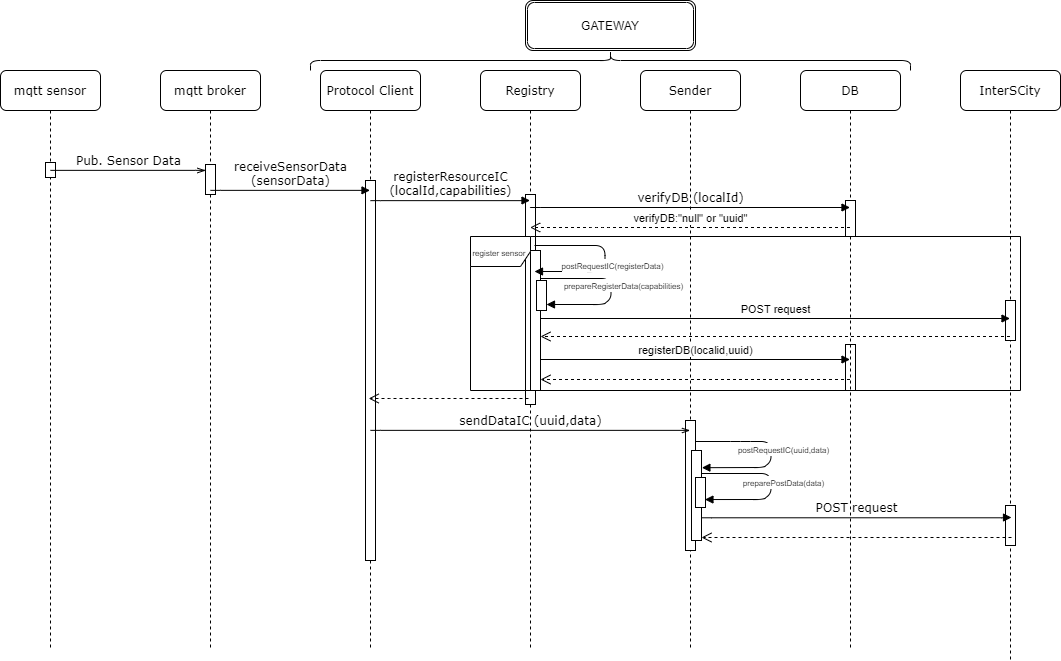

The diagram above was exported from draw.io. Its source (the exported page's mxGraphModel, read from the mxfile embedded in the PNG):
<mxGraphModel dx="496" dy="263" grid="1" gridSize="10" guides="1" tooltips="1" connect="1" arrows="1" fold="1" page="1" pageScale="1" pageWidth="1100" pageHeight="850" background="#ffffff" math="0" shadow="0">
  <root>
    <mxCell id="0" />
    <mxCell id="1" parent="0" />
    <mxCell id="7baba1c4bc27f4b0-3" value="Protocol Client" style="shape=umlLifeline;perimeter=lifelinePerimeter;whiteSpace=wrap;html=1;container=1;collapsible=0;recursiveResize=0;outlineConnect=0;rounded=1;shadow=0;comic=0;labelBackgroundColor=none;strokeWidth=1;fontFamily=Verdana;fontSize=12;align=center;" parent="1" vertex="1">
      <mxGeometry x="360" y="80" width="100" height="580" as="geometry" />
    </mxCell>
    <mxCell id="vZ1PvOuDulmxwh-C_wIs-3" value="" style="html=1;points=[];perimeter=orthogonalPerimeter;" parent="7baba1c4bc27f4b0-3" vertex="1">
      <mxGeometry x="45" y="110" width="10" height="380" as="geometry" />
    </mxCell>
    <mxCell id="vZ1PvOuDulmxwh-C_wIs-13" value="" style="html=1;points=[];perimeter=orthogonalPerimeter;" parent="1" vertex="1">
      <mxGeometry x="885" y="354" width="10" height="46" as="geometry" />
    </mxCell>
    <mxCell id="7baba1c4bc27f4b0-2" value="mqtt broker" style="shape=umlLifeline;perimeter=lifelinePerimeter;whiteSpace=wrap;html=1;container=1;collapsible=0;recursiveResize=0;outlineConnect=0;rounded=1;shadow=0;comic=0;labelBackgroundColor=none;strokeWidth=1;fontFamily=Verdana;fontSize=12;align=center;" parent="1" vertex="1">
      <mxGeometry x="200" y="80" width="100" height="580" as="geometry" />
    </mxCell>
    <mxCell id="vZ1PvOuDulmxwh-C_wIs-2" value="" style="html=1;points=[];perimeter=orthogonalPerimeter;" parent="7baba1c4bc27f4b0-2" vertex="1">
      <mxGeometry x="45" y="94" width="10" height="30" as="geometry" />
    </mxCell>
    <mxCell id="7baba1c4bc27f4b0-4" value="DB" style="shape=umlLifeline;perimeter=lifelinePerimeter;whiteSpace=wrap;html=1;container=1;collapsible=0;recursiveResize=0;outlineConnect=0;rounded=1;shadow=0;comic=0;labelBackgroundColor=none;strokeWidth=1;fontFamily=Verdana;fontSize=12;align=center;" parent="1" vertex="1">
      <mxGeometry x="840" y="80" width="100" height="580" as="geometry" />
    </mxCell>
    <mxCell id="vZ1PvOuDulmxwh-C_wIs-9" value="" style="html=1;points=[];perimeter=orthogonalPerimeter;" parent="7baba1c4bc27f4b0-4" vertex="1">
      <mxGeometry x="45" y="130" width="10" height="36" as="geometry" />
    </mxCell>
    <mxCell id="7baba1c4bc27f4b0-5" value="InterSCity" style="shape=umlLifeline;perimeter=lifelinePerimeter;whiteSpace=wrap;html=1;container=1;collapsible=0;recursiveResize=0;outlineConnect=0;rounded=1;shadow=0;comic=0;labelBackgroundColor=none;strokeWidth=1;fontFamily=Verdana;fontSize=12;align=center;" parent="1" vertex="1">
      <mxGeometry x="1000" y="80" width="100" height="590" as="geometry" />
    </mxCell>
    <mxCell id="vZ1PvOuDulmxwh-C_wIs-10" value="" style="html=1;points=[];perimeter=orthogonalPerimeter;" parent="7baba1c4bc27f4b0-5" vertex="1">
      <mxGeometry x="45" y="230" width="10" height="40" as="geometry" />
    </mxCell>
    <mxCell id="9Osm1j-1h9KX1VyIP_40-5" value="" style="html=1;points=[];perimeter=orthogonalPerimeter;" parent="7baba1c4bc27f4b0-5" vertex="1">
      <mxGeometry x="45" y="435" width="10" height="40" as="geometry" />
    </mxCell>
    <mxCell id="7baba1c4bc27f4b0-8" value="mqtt sensor" style="shape=umlLifeline;perimeter=lifelinePerimeter;whiteSpace=wrap;html=1;container=1;collapsible=0;recursiveResize=0;outlineConnect=0;rounded=1;shadow=0;comic=0;labelBackgroundColor=none;strokeWidth=1;fontFamily=Verdana;fontSize=12;align=center;" parent="1" vertex="1">
      <mxGeometry x="40" y="80" width="100" height="580" as="geometry" />
    </mxCell>
    <mxCell id="vZ1PvOuDulmxwh-C_wIs-1" value="" style="html=1;points=[];perimeter=orthogonalPerimeter;" parent="7baba1c4bc27f4b0-8" vertex="1">
      <mxGeometry x="45" y="92" width="10" height="15" as="geometry" />
    </mxCell>
    <mxCell id="7baba1c4bc27f4b0-11" value="Pub. Sensor Data" style="html=1;verticalAlign=bottom;endArrow=openThin;entryX=0;entryY=0;labelBackgroundColor=none;fontFamily=Verdana;fontSize=12;edgeStyle=elbowEdgeStyle;elbow=vertical;endFill=0;" parent="1" source="7baba1c4bc27f4b0-8" edge="1">
      <mxGeometry relative="1" as="geometry">
        <mxPoint x="115" y="180" as="sourcePoint" />
        <mxPoint x="245" y="180" as="targetPoint" />
      </mxGeometry>
    </mxCell>
    <mxCell id="wSFc2xPMtiHXs8hzHKk8-4" value="receiveSensorData&lt;br&gt;(sensorData)" style="html=1;verticalAlign=bottom;endArrow=block;labelBackgroundColor=none;fontFamily=Verdana;fontSize=12;edgeStyle=elbowEdgeStyle;elbow=vertical;endFill=1;" parent="1" target="7baba1c4bc27f4b0-3" edge="1">
      <mxGeometry relative="1" as="geometry">
        <mxPoint x="250" y="200" as="sourcePoint" />
        <mxPoint x="380" y="200" as="targetPoint" />
      </mxGeometry>
    </mxCell>
    <mxCell id="dhBck0TkKdlzHn4kaaiq-1" value="&lt;div&gt;Registry&lt;/div&gt;" style="shape=umlLifeline;perimeter=lifelinePerimeter;whiteSpace=wrap;html=1;container=1;collapsible=0;recursiveResize=0;outlineConnect=0;rounded=1;shadow=0;comic=0;labelBackgroundColor=none;strokeWidth=1;fontFamily=Verdana;fontSize=12;align=center;" parent="1" vertex="1">
      <mxGeometry x="520" y="80" width="100" height="580" as="geometry" />
    </mxCell>
    <mxCell id="vZ1PvOuDulmxwh-C_wIs-4" value="" style="html=1;points=[];perimeter=orthogonalPerimeter;" parent="dhBck0TkKdlzHn4kaaiq-1" vertex="1">
      <mxGeometry x="45" y="124" width="10" height="210" as="geometry" />
    </mxCell>
    <mxCell id="dhBck0TkKdlzHn4kaaiq-2" value="&lt;div&gt;Sender&lt;/div&gt;" style="shape=umlLifeline;perimeter=lifelinePerimeter;whiteSpace=wrap;html=1;container=1;collapsible=0;recursiveResize=0;outlineConnect=0;rounded=1;shadow=0;comic=0;labelBackgroundColor=none;strokeWidth=1;fontFamily=Verdana;fontSize=12;align=center;" parent="1" vertex="1">
      <mxGeometry x="680" y="80" width="100" height="580" as="geometry" />
    </mxCell>
    <mxCell id="vZ1PvOuDulmxwh-C_wIs-6" value="" style="html=1;points=[];perimeter=orthogonalPerimeter;" parent="dhBck0TkKdlzHn4kaaiq-2" vertex="1">
      <mxGeometry x="45" y="350" width="10" height="130" as="geometry" />
    </mxCell>
    <mxCell id="dhBck0TkKdlzHn4kaaiq-3" value="registerResourceIC&lt;br&gt;(localId,capabilities)" style="html=1;verticalAlign=bottom;endArrow=block;labelBackgroundColor=none;fontFamily=Verdana;fontSize=12;edgeStyle=elbowEdgeStyle;elbow=vertical;" parent="1" edge="1">
      <mxGeometry relative="1" as="geometry">
        <mxPoint x="410" y="210" as="sourcePoint" />
        <mxPoint x="569.5" y="210" as="targetPoint" />
      </mxGeometry>
    </mxCell>
    <mxCell id="dhBck0TkKdlzHn4kaaiq-5" value="sendDataIC (uuid,data)" style="html=1;verticalAlign=bottom;endArrow=openThin;labelBackgroundColor=none;fontFamily=Verdana;fontSize=12;edgeStyle=elbowEdgeStyle;elbow=vertical;endFill=0;" parent="1" edge="1">
      <mxGeometry relative="1" as="geometry">
        <mxPoint x="410" y="440" as="sourcePoint" />
        <mxPoint x="729.5" y="440" as="targetPoint" />
        <Array as="points" />
      </mxGeometry>
    </mxCell>
    <mxCell id="dhBck0TkKdlzHn4kaaiq-8" value="" style="shape=curlyBracket;whiteSpace=wrap;html=1;rounded=1;rotation=90;" parent="1" vertex="1">
      <mxGeometry x="640" y="-230" width="20" height="600" as="geometry" />
    </mxCell>
    <mxCell id="dhBck0TkKdlzHn4kaaiq-9" value="GATEWAY" style="shape=ext;double=1;rounded=1;whiteSpace=wrap;html=1;" parent="1" vertex="1">
      <mxGeometry x="565" y="10" width="170" height="50" as="geometry" />
    </mxCell>
    <mxCell id="vZ1PvOuDulmxwh-C_wIs-5" value="" style="html=1;verticalAlign=bottom;endArrow=open;dashed=1;endSize=8;" parent="1" edge="1">
      <mxGeometry relative="1" as="geometry">
        <mxPoint x="568.0000000000003" y="408" as="sourcePoint" />
        <mxPoint x="408.16999999999996" y="408" as="targetPoint" />
        <Array as="points">
          <mxPoint x="438.5" y="408" />
        </Array>
      </mxGeometry>
    </mxCell>
    <mxCell id="wSFc2xPMtiHXs8hzHKk8-21" value="verifyDB:&quot;null&quot; or &quot;uuid&quot;" style="html=1;verticalAlign=bottom;endArrow=open;dashed=1;endSize=8;" parent="1" edge="1">
      <mxGeometry relative="1" as="geometry">
        <mxPoint x="889.5" y="237" as="sourcePoint" />
        <mxPoint x="569.6666666666667" y="236.9999999999999" as="targetPoint" />
        <Array as="points">
          <mxPoint x="640.33" y="237" />
        </Array>
      </mxGeometry>
    </mxCell>
    <mxCell id="wSFc2xPMtiHXs8hzHKk8-5" value="&lt;span class=&quot;tlid-translation translation&quot; lang=&quot;en&quot;&gt;&lt;span title=&quot;&quot; class=&quot;&quot;&gt;verifyDB&lt;/span&gt;&lt;/span&gt;&amp;nbsp;(localId)" style="html=1;verticalAlign=bottom;endArrow=block;labelBackgroundColor=none;fontFamily=Verdana;fontSize=12;edgeStyle=elbowEdgeStyle;elbow=vertical;" parent="1" edge="1">
      <mxGeometry x="0.0033" relative="1" as="geometry">
        <mxPoint x="569.6666666666667" y="216.83333333333337" as="sourcePoint" />
        <mxPoint x="889.5" y="217" as="targetPoint" />
        <mxPoint as="offset" />
      </mxGeometry>
    </mxCell>
    <mxCell id="wSFc2xPMtiHXs8hzHKk8-11" value="POST request" style="html=1;verticalAlign=bottom;endArrow=block;" parent="1" source="6LE3LIF05D56NaWQ1xPX-1" edge="1">
      <mxGeometry width="80" relative="1" as="geometry">
        <mxPoint x="569.6666666666667" y="327.9999999999999" as="sourcePoint" />
        <mxPoint x="1049.5" y="328" as="targetPoint" />
      </mxGeometry>
    </mxCell>
    <mxCell id="wSFc2xPMtiHXs8hzHKk8-12" value="" style="html=1;verticalAlign=bottom;endArrow=open;dashed=1;endSize=8;" parent="1" target="6LE3LIF05D56NaWQ1xPX-1" edge="1">
      <mxGeometry relative="1" as="geometry">
        <mxPoint x="1049.5" y="346" as="sourcePoint" />
        <mxPoint x="569.6666666666667" y="345.9999999999999" as="targetPoint" />
      </mxGeometry>
    </mxCell>
    <mxCell id="wSFc2xPMtiHXs8hzHKk8-14" value="" style="html=1;verticalAlign=bottom;endArrow=open;dashed=1;endSize=8;" parent="1" source="7baba1c4bc27f4b0-4" target="6LE3LIF05D56NaWQ1xPX-1" edge="1">
      <mxGeometry relative="1" as="geometry">
        <mxPoint x="770" y="389" as="sourcePoint" />
        <mxPoint x="570" y="389" as="targetPoint" />
        <Array as="points">
          <mxPoint x="640.5" y="389" />
        </Array>
      </mxGeometry>
    </mxCell>
    <mxCell id="wSFc2xPMtiHXs8hzHKk8-13" value="registerDB(localid,uuid)" style="html=1;verticalAlign=bottom;endArrow=block;" parent="1" source="6LE3LIF05D56NaWQ1xPX-1" edge="1">
      <mxGeometry width="80" relative="1" as="geometry">
        <mxPoint x="410" y="369" as="sourcePoint" />
        <mxPoint x="889.5" y="369" as="targetPoint" />
      </mxGeometry>
    </mxCell>
    <mxCell id="wSFc2xPMtiHXs8hzHKk8-20" value="" style="html=1;verticalAlign=bottom;endArrow=open;dashed=1;endSize=8;" parent="1" edge="1">
      <mxGeometry relative="1" as="geometry">
        <mxPoint x="1051" y="547" as="sourcePoint" />
        <mxPoint x="741" y="547" as="targetPoint" />
      </mxGeometry>
    </mxCell>
    <mxCell id="wSFc2xPMtiHXs8hzHKk8-19" value="POST request" style="html=1;verticalAlign=bottom;endArrow=block;labelBackgroundColor=none;fontFamily=Verdana;fontSize=12;edgeStyle=elbowEdgeStyle;elbow=vertical;" parent="1" edge="1">
      <mxGeometry relative="1" as="geometry">
        <mxPoint x="741" y="527" as="sourcePoint" />
        <mxPoint x="1051" y="527" as="targetPoint" />
        <mxPoint as="offset" />
      </mxGeometry>
    </mxCell>
    <mxCell id="wSFc2xPMtiHXs8hzHKk8-18" value="&lt;font style=&quot;font-size: 8px&quot;&gt;preparePostData(data)&lt;/font&gt;" style="html=1;verticalAlign=bottom;endArrow=block;entryX=0.944;entryY=0.735;entryDx=0;entryDy=0;entryPerimeter=0;" parent="1" target="6LE3LIF05D56NaWQ1xPX-10" edge="1">
      <mxGeometry x="0.1066" y="12" width="80" relative="1" as="geometry">
        <mxPoint x="741" y="483" as="sourcePoint" />
        <mxPoint x="741.3899999999999" y="509.20000000000005" as="targetPoint" />
        <Array as="points">
          <mxPoint x="810.5" y="483" />
          <mxPoint x="810.5" y="503" />
          <mxPoint x="803" y="509" />
        </Array>
        <mxPoint as="offset" />
      </mxGeometry>
    </mxCell>
    <mxCell id="NMagP9DzTqSF5KSkSTaV-3" value="&lt;font style=&quot;font-size: 8px&quot;&gt;prepareRegisterData(capabilities)&lt;/font&gt;" style="html=1;verticalAlign=bottom;endArrow=block;" parent="1" target="6LE3LIF05D56NaWQ1xPX-6" edge="1">
      <mxGeometry x="0.1066" y="12" width="80" relative="1" as="geometry">
        <mxPoint x="580" y="288" as="sourcePoint" />
        <mxPoint x="580" y="314" as="targetPoint" />
        <Array as="points">
          <mxPoint x="650.5" y="288" />
          <mxPoint x="650.5" y="308" />
          <mxPoint x="643" y="314" />
        </Array>
        <mxPoint as="offset" />
      </mxGeometry>
    </mxCell>
    <mxCell id="6LE3LIF05D56NaWQ1xPX-1" value="" style="html=1;points=[];perimeter=orthogonalPerimeter;" parent="1" vertex="1">
      <mxGeometry x="570" y="260" width="10" height="140" as="geometry" />
    </mxCell>
    <mxCell id="6LE3LIF05D56NaWQ1xPX-2" value="" style="html=1;verticalAlign=bottom;endArrow=block;" parent="1" target="6LE3LIF05D56NaWQ1xPX-1" edge="1">
      <mxGeometry x="0.1066" y="12" width="80" relative="1" as="geometry">
        <mxPoint x="570" y="294" as="sourcePoint" />
        <mxPoint x="575" y="320" as="targetPoint" />
        <Array as="points" />
        <mxPoint as="offset" />
      </mxGeometry>
    </mxCell>
    <mxCell id="6LE3LIF05D56NaWQ1xPX-3" value="&lt;font style=&quot;font-size: 8px&quot;&gt;postRequestIC(registerData)&lt;/font&gt;" style="html=1;verticalAlign=bottom;endArrow=block;" parent="1" edge="1">
      <mxGeometry x="0.1066" y="12" width="80" relative="1" as="geometry">
        <mxPoint x="574" y="255" as="sourcePoint" />
        <mxPoint x="574" y="281" as="targetPoint" />
        <Array as="points">
          <mxPoint x="644.5" y="255" />
          <mxPoint x="644.5" y="275" />
          <mxPoint x="637" y="281" />
        </Array>
        <mxPoint as="offset" />
      </mxGeometry>
    </mxCell>
    <mxCell id="6LE3LIF05D56NaWQ1xPX-6" value="" style="html=1;points=[];perimeter=orthogonalPerimeter;" parent="1" vertex="1">
      <mxGeometry x="576" y="290" width="10" height="30" as="geometry" />
    </mxCell>
    <mxCell id="wSFc2xPMtiHXs8hzHKk8-9" value="&lt;font style=&quot;font-size: 8px&quot;&gt;&lt;span class=&quot;tlid-translation translation&quot; lang=&quot;en&quot;&gt;&lt;span title=&quot;&quot; class=&quot;&quot;&gt;register sensor&amp;nbsp;&lt;/span&gt;&lt;/span&gt;&lt;/font&gt;" style="shape=umlFrame;whiteSpace=wrap;html=1;" parent="1" vertex="1">
      <mxGeometry x="510" y="246" width="550" height="154" as="geometry" />
    </mxCell>
    <mxCell id="6LE3LIF05D56NaWQ1xPX-7" value="" style="html=1;points=[];perimeter=orthogonalPerimeter;" parent="1" vertex="1">
      <mxGeometry x="731" y="460" width="10" height="90" as="geometry" />
    </mxCell>
    <mxCell id="6LE3LIF05D56NaWQ1xPX-8" value="&lt;font style=&quot;font-size: 8px&quot;&gt;postRequestIC(uuid,data)&lt;/font&gt;" style="html=1;verticalAlign=bottom;endArrow=block;entryX=1.039;entryY=0.48;entryDx=0;entryDy=0;entryPerimeter=0;" parent="1" edge="1">
      <mxGeometry x="0.1066" y="12" width="80" relative="1" as="geometry">
        <mxPoint x="735" y="451" as="sourcePoint" />
        <mxPoint x="741.3899999999999" y="477.20000000000005" as="targetPoint" />
        <Array as="points">
          <mxPoint x="780" y="451" />
          <mxPoint x="810.5" y="451" />
          <mxPoint x="810.5" y="471" />
          <mxPoint x="803" y="477" />
        </Array>
        <mxPoint as="offset" />
      </mxGeometry>
    </mxCell>
    <mxCell id="6LE3LIF05D56NaWQ1xPX-10" value="" style="html=1;points=[];perimeter=orthogonalPerimeter;" parent="1" vertex="1">
      <mxGeometry x="735" y="487" width="10" height="30" as="geometry" />
    </mxCell>
  </root>
</mxGraphModel>